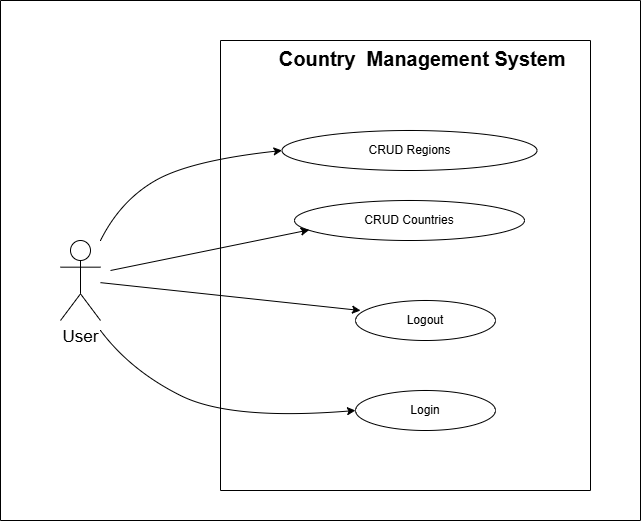

The diagram above was exported from draw.io. Its source (the exported page's mxGraphModel, read from the mxfile embedded in the PNG):
<mxGraphModel dx="1165" dy="620" grid="1" gridSize="10" guides="1" tooltips="1" connect="1" arrows="1" fold="1" page="1" pageScale="1" pageWidth="827" pageHeight="1169" math="0" shadow="0">
  <root>
    <mxCell id="0" />
    <mxCell id="1" parent="0" />
    <mxCell id="D4xDgcRwsHdXWxPIGLIt-1" value="" style="swimlane;startSize=0;verticalAlign=top;" vertex="1" parent="1">
      <mxGeometry x="340" y="200" width="370" height="450" as="geometry" />
    </mxCell>
    <mxCell id="D4xDgcRwsHdXWxPIGLIt-12" value="&lt;span&gt;Country&amp;nbsp; Management System&amp;nbsp;&lt;/span&gt;" style="text;html=1;align=center;verticalAlign=top;whiteSpace=wrap;rounded=0;textDirection=ltr;horizontal=1;fontStyle=1;fontSize=20;" vertex="1" parent="D4xDgcRwsHdXWxPIGLIt-1">
      <mxGeometry x="50" width="310" height="30" as="geometry" />
    </mxCell>
    <mxCell id="D4xDgcRwsHdXWxPIGLIt-15" value="CRUD Regions" style="ellipse;whiteSpace=wrap;html=1;align=center;" vertex="1" parent="D4xDgcRwsHdXWxPIGLIt-1">
      <mxGeometry x="61.5" y="90" width="255" height="40" as="geometry" />
    </mxCell>
    <mxCell id="D4xDgcRwsHdXWxPIGLIt-16" value="CRUD Countries" style="ellipse;whiteSpace=wrap;html=1;align=center;" vertex="1" parent="D4xDgcRwsHdXWxPIGLIt-1">
      <mxGeometry x="74" y="160" width="230" height="40" as="geometry" />
    </mxCell>
    <mxCell id="D4xDgcRwsHdXWxPIGLIt-17" value="Logout" style="ellipse;whiteSpace=wrap;html=1;align=center;" vertex="1" parent="D4xDgcRwsHdXWxPIGLIt-1">
      <mxGeometry x="135" y="260" width="140" height="40" as="geometry" />
    </mxCell>
    <mxCell id="D4xDgcRwsHdXWxPIGLIt-18" value="Login" style="ellipse;whiteSpace=wrap;html=1;align=center;" vertex="1" parent="D4xDgcRwsHdXWxPIGLIt-1">
      <mxGeometry x="135" y="350" width="140" height="40" as="geometry" />
    </mxCell>
    <mxCell id="D4xDgcRwsHdXWxPIGLIt-3" value="User" style="shape=umlActor;verticalLabelPosition=bottom;verticalAlign=top;html=1;outlineConnect=0;fontSize=17;fontStyle=0" vertex="1" parent="1">
      <mxGeometry x="180" y="400" width="40" height="80" as="geometry" />
    </mxCell>
    <mxCell id="D4xDgcRwsHdXWxPIGLIt-23" value="" style="curved=1;endArrow=classic;html=1;rounded=0;entryX=0;entryY=0.5;entryDx=0;entryDy=0;" edge="1" parent="1" source="D4xDgcRwsHdXWxPIGLIt-3" target="D4xDgcRwsHdXWxPIGLIt-15">
      <mxGeometry width="50" height="50" relative="1" as="geometry">
        <mxPoint x="150" y="400" as="sourcePoint" />
        <mxPoint x="240" y="350" as="targetPoint" />
        <Array as="points">
          <mxPoint x="240" y="360" />
          <mxPoint x="310" y="320" />
        </Array>
      </mxGeometry>
    </mxCell>
    <mxCell id="D4xDgcRwsHdXWxPIGLIt-24" value="" style="endArrow=classic;html=1;rounded=0;entryX=0.036;entryY=0.25;entryDx=0;entryDy=0;entryPerimeter=0;" edge="1" parent="1" source="D4xDgcRwsHdXWxPIGLIt-3" target="D4xDgcRwsHdXWxPIGLIt-17">
      <mxGeometry width="50" height="50" relative="1" as="geometry">
        <mxPoint x="150" y="470" as="sourcePoint" />
        <mxPoint x="250" y="450" as="targetPoint" />
      </mxGeometry>
    </mxCell>
    <mxCell id="D4xDgcRwsHdXWxPIGLIt-27" value="" style="curved=1;endArrow=classic;html=1;rounded=0;entryX=0;entryY=0.5;entryDx=0;entryDy=0;" edge="1" parent="1" target="D4xDgcRwsHdXWxPIGLIt-18">
      <mxGeometry width="50" height="50" relative="1" as="geometry">
        <mxPoint x="220" y="490" as="sourcePoint" />
        <mxPoint x="260" y="530" as="targetPoint" />
        <Array as="points">
          <mxPoint x="250" y="530" />
          <mxPoint x="350" y="580" />
        </Array>
      </mxGeometry>
    </mxCell>
    <mxCell id="D4xDgcRwsHdXWxPIGLIt-29" value="" style="endArrow=classic;html=1;rounded=0;entryX=0.064;entryY=0.735;entryDx=0;entryDy=0;entryPerimeter=0;" edge="1" parent="1" target="D4xDgcRwsHdXWxPIGLIt-16">
      <mxGeometry width="50" height="50" relative="1" as="geometry">
        <mxPoint x="230" y="430" as="sourcePoint" />
        <mxPoint x="410" y="340" as="targetPoint" />
      </mxGeometry>
    </mxCell>
    <mxCell id="D4xDgcRwsHdXWxPIGLIt-31" value="" style="swimlane;startSize=0;" vertex="1" parent="1">
      <mxGeometry x="120" y="160" width="640" height="520" as="geometry" />
    </mxCell>
  </root>
</mxGraphModel>